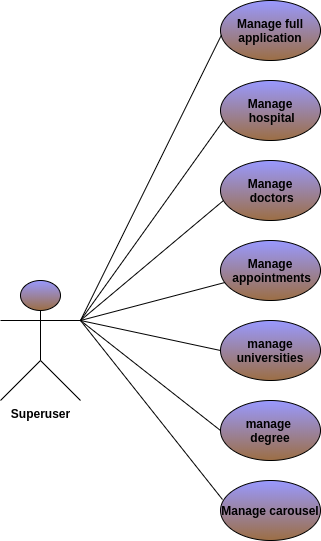

The diagram above was exported from draw.io. Its source (the exported page's mxGraphModel, read from the mxfile embedded in the PNG):
<mxGraphModel dx="526" dy="406" grid="1" gridSize="10" guides="1" tooltips="1" connect="1" arrows="1" fold="1" page="1" pageScale="1" pageWidth="827" pageHeight="1169" math="0" shadow="0">
  <root>
    <mxCell id="0" />
    <mxCell id="1" parent="0" />
    <mxCell id="tgr2RWcTpn2kqm5RJz7V-1" value="&lt;b&gt;Superuser&lt;/b&gt;" style="shape=umlActor;verticalLabelPosition=bottom;labelBackgroundColor=#ffffff;verticalAlign=top;html=1;outlineConnect=0;gradientColor=#9C6E44;gradientDirection=south;fillColor=#9999FF;" vertex="1" parent="1">
      <mxGeometry x="40" y="440" width="80" height="120" as="geometry" />
    </mxCell>
    <mxCell id="tgr2RWcTpn2kqm5RJz7V-7" value="&lt;b&gt;Manage full application&lt;/b&gt;" style="ellipse;whiteSpace=wrap;html=1;fillColor=#9999FF;gradientColor=#9C6E44;" vertex="1" parent="1">
      <mxGeometry x="260" y="160" width="100" height="60" as="geometry" />
    </mxCell>
    <mxCell id="tgr2RWcTpn2kqm5RJz7V-8" value="" style="endArrow=none;html=1;exitX=1;exitY=0.3333333333333333;exitDx=0;exitDy=0;exitPerimeter=0;entryX=0.01;entryY=0.574;entryDx=0;entryDy=0;entryPerimeter=0;" edge="1" parent="1" source="tgr2RWcTpn2kqm5RJz7V-1" target="tgr2RWcTpn2kqm5RJz7V-7">
      <mxGeometry width="50" height="50" relative="1" as="geometry">
        <mxPoint x="40" y="650" as="sourcePoint" />
        <mxPoint x="260" y="200" as="targetPoint" />
      </mxGeometry>
    </mxCell>
    <mxCell id="tgr2RWcTpn2kqm5RJz7V-9" value="&lt;b&gt;Manage&lt;br&gt;&amp;nbsp;hospital&lt;/b&gt;" style="ellipse;whiteSpace=wrap;html=1;fillColor=#9999FF;gradientColor=#9C6E44;" vertex="1" parent="1">
      <mxGeometry x="260" y="240" width="100" height="60" as="geometry" />
    </mxCell>
    <mxCell id="tgr2RWcTpn2kqm5RJz7V-10" value="" style="endArrow=none;html=1;exitX=1;exitY=0.3333333333333333;exitDx=0;exitDy=0;exitPerimeter=0;entryX=0.03;entryY=0.667;entryDx=0;entryDy=0;entryPerimeter=0;" edge="1" parent="1" source="tgr2RWcTpn2kqm5RJz7V-1" target="tgr2RWcTpn2kqm5RJz7V-9">
      <mxGeometry width="50" height="50" relative="1" as="geometry">
        <mxPoint x="40" y="650" as="sourcePoint" />
        <mxPoint x="263" y="284" as="targetPoint" />
      </mxGeometry>
    </mxCell>
    <mxCell id="tgr2RWcTpn2kqm5RJz7V-11" value="&lt;b&gt;Manage&lt;br&gt;&amp;nbsp;doctors&lt;/b&gt;" style="ellipse;whiteSpace=wrap;html=1;fillColor=#9999FF;gradientColor=#9C6E44;" vertex="1" parent="1">
      <mxGeometry x="260" y="320" width="100" height="60" as="geometry" />
    </mxCell>
    <mxCell id="tgr2RWcTpn2kqm5RJz7V-12" value="" style="endArrow=none;html=1;" edge="1" parent="1">
      <mxGeometry width="50" height="50" relative="1" as="geometry">
        <mxPoint x="120" y="480" as="sourcePoint" />
        <mxPoint x="263" y="360" as="targetPoint" />
      </mxGeometry>
    </mxCell>
    <mxCell id="tgr2RWcTpn2kqm5RJz7V-13" value="&lt;b&gt;Manage&lt;br&gt;&amp;nbsp;appointments&lt;/b&gt;" style="ellipse;whiteSpace=wrap;html=1;fillColor=#9999FF;gradientColor=#9C6E44;" vertex="1" parent="1">
      <mxGeometry x="260" y="400" width="100" height="60" as="geometry" />
    </mxCell>
    <mxCell id="tgr2RWcTpn2kqm5RJz7V-14" value="" style="endArrow=none;html=1;" edge="1" parent="1" target="tgr2RWcTpn2kqm5RJz7V-13">
      <mxGeometry width="50" height="50" relative="1" as="geometry">
        <mxPoint x="120" y="480" as="sourcePoint" />
        <mxPoint x="260" y="438" as="targetPoint" />
      </mxGeometry>
    </mxCell>
    <mxCell id="tgr2RWcTpn2kqm5RJz7V-16" value="&lt;div&gt;&lt;b&gt;manage&lt;/b&gt;&lt;/div&gt;&lt;div&gt;&lt;b&gt;universities&lt;/b&gt;&lt;/div&gt;" style="ellipse;whiteSpace=wrap;html=1;fillColor=#9999FF;gradientColor=#9C6E44;" vertex="1" parent="1">
      <mxGeometry x="260" y="480" width="100" height="60" as="geometry" />
    </mxCell>
    <mxCell id="tgr2RWcTpn2kqm5RJz7V-17" value="" style="endArrow=none;html=1;exitX=1;exitY=0.3333333333333333;exitDx=0;exitDy=0;exitPerimeter=0;entryX=0;entryY=0.5;entryDx=0;entryDy=0;" edge="1" parent="1" source="tgr2RWcTpn2kqm5RJz7V-1" target="tgr2RWcTpn2kqm5RJz7V-16">
      <mxGeometry width="50" height="50" relative="1" as="geometry">
        <mxPoint x="50" y="650" as="sourcePoint" />
        <mxPoint x="100" y="600" as="targetPoint" />
      </mxGeometry>
    </mxCell>
    <mxCell id="tgr2RWcTpn2kqm5RJz7V-18" value="&lt;b&gt;manage&amp;nbsp;&lt;br&gt;degree&lt;br&gt;&lt;/b&gt;" style="ellipse;whiteSpace=wrap;html=1;fillColor=#9999FF;gradientColor=#9C6E44;" vertex="1" parent="1">
      <mxGeometry x="260" y="560" width="100" height="60" as="geometry" />
    </mxCell>
    <mxCell id="tgr2RWcTpn2kqm5RJz7V-19" value="" style="endArrow=none;html=1;entryX=0;entryY=0.5;entryDx=0;entryDy=0;" edge="1" parent="1" target="tgr2RWcTpn2kqm5RJz7V-18">
      <mxGeometry width="50" height="50" relative="1" as="geometry">
        <mxPoint x="120" y="480" as="sourcePoint" />
        <mxPoint x="257" y="590" as="targetPoint" />
      </mxGeometry>
    </mxCell>
    <mxCell id="tgr2RWcTpn2kqm5RJz7V-20" value="&lt;b&gt;Manage carousel&lt;br&gt;&lt;/b&gt;" style="ellipse;whiteSpace=wrap;html=1;fillColor=#9999FF;gradientColor=#9C6E44;" vertex="1" parent="1">
      <mxGeometry x="260" y="640" width="100" height="60" as="geometry" />
    </mxCell>
    <mxCell id="tgr2RWcTpn2kqm5RJz7V-21" value="" style="endArrow=none;html=1;exitX=1;exitY=0.3333333333333333;exitDx=0;exitDy=0;exitPerimeter=0;entryX=0.02;entryY=0.317;entryDx=0;entryDy=0;entryPerimeter=0;" edge="1" parent="1" source="tgr2RWcTpn2kqm5RJz7V-1" target="tgr2RWcTpn2kqm5RJz7V-20">
      <mxGeometry width="50" height="50" relative="1" as="geometry">
        <mxPoint x="40" y="770" as="sourcePoint" />
        <mxPoint x="270" y="663" as="targetPoint" />
      </mxGeometry>
    </mxCell>
  </root>
</mxGraphModel>